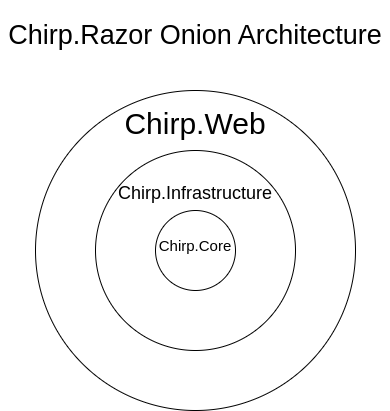

The diagram above was exported from draw.io. Its source (the exported page's mxGraphModel, read from the mxfile embedded in the PNG):
<mxGraphModel dx="1414" dy="838" grid="1" gridSize="10" guides="1" tooltips="1" connect="1" arrows="1" fold="1" page="1" pageScale="1" pageWidth="827" pageHeight="1169" math="0" shadow="0">
  <root>
    <mxCell id="0" />
    <mxCell id="1" parent="0" />
    <mxCell id="902QCyPdcZQIq6nqit4j-3" value="Chirp.Web" style="ellipse;whiteSpace=wrap;html=1;aspect=fixed;fillColor=none;verticalAlign=top;spacingTop=9;fontSize=30;" parent="1" vertex="1">
      <mxGeometry x="220" y="230" width="320" height="320" as="geometry" />
    </mxCell>
    <mxCell id="902QCyPdcZQIq6nqit4j-2" value="Chirp.Infrastructure" style="ellipse;whiteSpace=wrap;html=1;aspect=fixed;fillColor=none;verticalAlign=top;fontSize=18;labelPosition=center;verticalLabelPosition=middle;align=center;horizontal=1;spacingTop=26;" parent="1" vertex="1">
      <mxGeometry x="280" y="290" width="200" height="200" as="geometry" />
    </mxCell>
    <mxCell id="902QCyPdcZQIq6nqit4j-1" value="Chirp.Core" style="ellipse;whiteSpace=wrap;html=1;aspect=fixed;fillColor=none;fontSize=15;spacingTop=-11;" parent="1" vertex="1">
      <mxGeometry x="340" y="350" width="80" height="80" as="geometry" />
    </mxCell>
    <mxCell id="902QCyPdcZQIq6nqit4j-4" value="Chirp.Razor Onion Architecture" style="text;html=1;strokeColor=none;fillColor=none;align=center;verticalAlign=middle;whiteSpace=wrap;rounded=0;fontSize=27;" parent="1" vertex="1">
      <mxGeometry x="185" y="140" width="390" height="70" as="geometry" />
    </mxCell>
  </root>
</mxGraphModel>